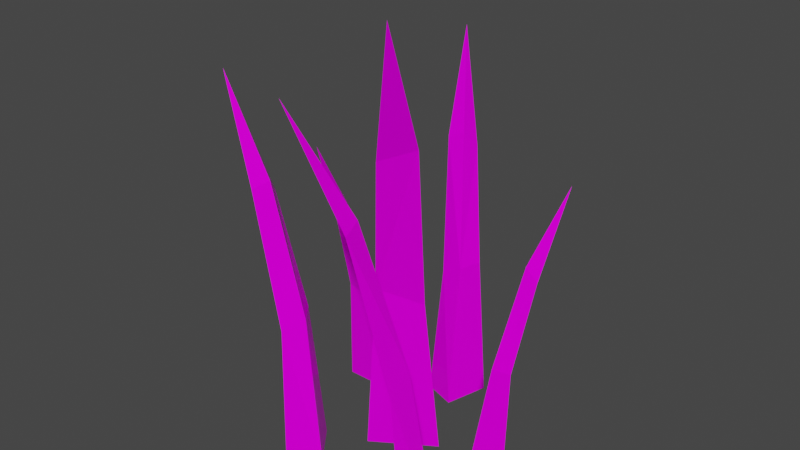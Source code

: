 # Source: Grass02.blend  (saved by Blender 2.82.7; exported with 4.5.12 LTS)
import bpy
from mathutils import Matrix  # noqa: F401  (used for matrix-valued properties, if any)

bpy.ops.wm.read_factory_settings(use_empty=True)
scene = bpy.context.scene
scene.name = 'Scene'

# ---- collections
col_collection = bpy.data.collections.new('Collection'); scene.collection.children.link(col_collection)

# ---- images (referenced by path relative to the original .blend; pixels are not part of the script)
import os
ASSET_DIR = os.environ.get("B2B_ASSET_DIR", "")  # directory of the original .blend (textures are referenced by path, not embedded)
HERE = os.path.dirname(os.path.abspath(__file__))  # packed textures are extracted next to this script under _unpacked/

def load_image(name, relpath, width, height, colorspace="sRGB"):
    """Load a texture the original file referenced (path relative to the .blend, or extracted next to this script)."""
    p = next((c for c in (os.path.join(HERE, relpath), os.path.join(ASSET_DIR, relpath)) if relpath and os.path.exists(c)), "")
    if p:
        img = bpy.data.images.load(p, check_existing=True)
        img.name = name
    else:  # same state as the original file: an image datablock whose file is absent (Cycles renders it pink)
        img = bpy.data.images.new(name, width, height)
        img.source = "FILE"
        img.filepath = "//" + (relpath or name)
    img.colorspace_settings.name = colorspace
    return img
img_0_jpg_001 = load_image('0.jpg.001', '0.jpg', 1024, 1024, 'sRGB')

# ---- materials (node trees are filled in below, after node groups)
mat_materialgrass02 = bpy.data.materials.new('MaterialGrass02')
mat_materialgrass02.use_transparent_shadow = False

# ---- material node trees
mat_materialgrass02.use_nodes = True; mat_materialgrass02.node_tree.nodes.clear()
_N = mat_materialgrass02.node_tree.nodes; _L = mat_materialgrass02.node_tree.links
n0 = _N.new('ShaderNodeOutputMaterial'); n0.name = 'Material Output'; n0.location = (300, 300)
n1 = _N.new('ShaderNodeBsdfPrincipled'); n1.name = 'Principled BSDF'; n1.location = (10, 300)
n1.distribution = 'GGX'
n1.subsurface_method = 'BURLEY'
n1.inputs[2].default_value = 0.1455
n1.inputs[3].default_value = 1.45
n1.inputs[13].default_value = 0.04545
n1.inputs[27].default_value = (0.0, 0.0, 0.0, 1.0)
n1.inputs[28].default_value = 1.0
n2 = _N.new('ShaderNodeTexImage'); n2.name = 'Image Texture'; n2.location = (-318, 227)
n2.image = img_0_jpg_001
_L.new(n1.outputs[0], n0.inputs[0])
_L.new(n2.outputs[0], n1.inputs[0])
_L.new(n2.outputs[1], n1.inputs[4])
n0.is_active_output = True

# ---- world
world_world = bpy.data.worlds.new('World'); scene.world = world_world
world_world.use_nodes = True; world_world.node_tree.nodes.clear()
_N = world_world.node_tree.nodes; _L = world_world.node_tree.links
n0 = _N.new('ShaderNodeOutputWorld'); n0.name = 'World Output'; n0.location = (300, 300)
n1 = _N.new('ShaderNodeBackground'); n1.name = 'Background'; n1.location = (10, 300)
n1.inputs[0].default_value = (0.05088, 0.05088, 0.05088, 1.0)
_L.new(n1.outputs[0], n0.inputs[0])
n0.is_active_output = True
world_world.color = (0.05088, 0.05088, 0.05088)
world_world.use_sun_shadow = False
world_world.sun_shadow_jitter_overblur = 0.0

# ---- meshes
me_circle = bpy.data.meshes.new('Circle')
me_circle.from_pydata([(-0.000283, 0.02716, 0.0), (-0.02126, -0.03284, 0.0), (0.04395, 0.009376, 0.0), (0.006777, -0.004683, 0.1995), (-0.003988, -0.03653, 0.2), (0.03751, -0.009659, 0.1846), (0.03431, -0.0472, 0.3776), (0.02524, -0.06724, 0.3563), (0.05766, -0.04625, 0.3693), (0.07265, -0.1064, 0.5049), (-0.09019, 0.07942, 0.0), (-0.1222, 0.05461, 0.0), (-0.0727, 0.05461, 0.0), (-0.09743, 0.05996, 0.127), (-0.1142, 0.04666, 0.1274), (-0.08273, 0.04666, 0.1175), (-0.09743, 0.0277, 0.2404), (-0.1092, 0.02013, 0.2269), (-0.08461, 0.02013, 0.2351), (-0.09743, -0.01722, 0.3215), (0.003694, 0.07877, 0.0), (0.01767, 0.1282, 0.0), (-0.03285, 0.09093, 0.0), (-0.003563, 0.1041, 0.1612), (0.003555, 0.1303, 0.1616), (-0.02859, 0.1066, 0.1491), (-0.02785, 0.137, 0.3051), (-0.02152, 0.1536, 0.2878), (-0.04664, 0.1351, 0.2983), (-0.06168, 0.1829, 0.408), (0.1171, -0.08804, 0.0), (0.06225, -0.07792, 0.0), (0.1077, -0.1288, 0.0), (0.09046, -0.09846, 0.1752), (0.06139, -0.0934, 0.1756), (0.09028, -0.1258, 0.1621), (0.05728, -0.1281, 0.3315), (0.03867, -0.1229, 0.3128), (0.06126, -0.1482, 0.3242), (0.01106, -0.1693, 0.4433), (0.08918, 0.001561, 0.0), (0.1283, 0.007224, 0.0), (0.08628, 0.03108, 0.0), (0.1047, 0.01461, 0.1241), (0.1254, 0.01782, 0.1245), (0.09864, 0.033, 0.1148), (0.1203, 0.04202, 0.2349), (0.1339, 0.04277, 0.2217), (0.113, 0.05464, 0.2298), (0.1419, 0.0802, 0.3142), (-0.03637, -0.08824, 0.0), (-0.06776, -0.04775, 0.0), (-0.06779, -0.1104, 0.0), (-0.061, -0.07906, 0.1608), (-0.07782, -0.05782, 0.1612), (-0.07784, -0.09767, 0.1488), (-0.1018, -0.07904, 0.3043), (-0.1114, -0.06412, 0.2872), (-0.1114, -0.09526, 0.2976), (-0.1587, -0.07901, 0.407)], [], [(0, 5, 2), (5, 1, 2), (1, 3, 0), (3, 8, 5), (8, 4, 5), (7, 3, 4), (6, 9, 8), (8, 9, 7), (7, 9, 6), (10, 15, 12), (15, 11, 12), (11, 13, 10), (13, 18, 15), (18, 14, 15), (17, 13, 14), (16, 19, 18), (18, 19, 17), (17, 19, 16), (20, 25, 22), (25, 21, 22), (21, 23, 20), (23, 28, 25), (28, 24, 25), (27, 23, 24), (26, 29, 28), (28, 29, 27), (27, 29, 26), (30, 35, 32), (35, 31, 32), (31, 33, 30), (33, 38, 35), (38, 34, 35), (37, 33, 34), (36, 39, 38), (38, 39, 37), (37, 39, 36), (40, 45, 42), (45, 41, 42), (41, 43, 40), (43, 48, 45), (48, 44, 45), (47, 43, 44), (46, 49, 48), (48, 49, 47), (47, 49, 46), (50, 55, 52), (55, 51, 52), (51, 53, 50), (53, 58, 55), (58, 54, 55), (57, 53, 54), (56, 59, 58), (58, 59, 57), (57, 59, 56), (0, 3, 5), (5, 4, 1), (1, 4, 3), (3, 6, 8), (8, 7, 4), (7, 6, 3), (10, 13, 15), (15, 14, 11), (11, 14, 13), (13, 16, 18), (18, 17, 14), (17, 16, 13), (20, 23, 25), (25, 24, 21), (21, 24, 23), (23, 26, 28), (28, 27, 24), (27, 26, 23), (30, 33, 35), (35, 34, 31), (31, 34, 33), (33, 36, 38), (38, 37, 34), (37, 36, 33), (40, 43, 45), (45, 44, 41), (41, 44, 43), (43, 46, 48), (48, 47, 44), (47, 46, 43), (50, 53, 55), (55, 54, 51), (51, 54, 53), (53, 56, 58), (58, 57, 54), (57, 56, 53)])
_uv = me_circle.uv_layers.new(name='UVMap')
_uv.uv.foreach_set('vector', [0.201, 0.1367, 0.2019, 0.1476, 0.2035, 0.137, 0.1954, 0.1547, 0.1917, 0.1652, 0.1961, 0.1652, 0.2036, 0.137, 0.2067, 0.1482, 0.2069, 0.1367, 0.2003, 0.1482, 0.2021, 0.1584, 0.2019, 0.1476, 0.1957, 0.1443, 0.1926, 0.1538, 0.1954, 0.1547, 0.2056, 0.1575, 0.2067, 0.1482, 0.205, 0.1485, 0.2011, 0.1588, 0.2035, 0.1668, 0.2021, 0.1584, 0.1957, 0.1443, 0.1952, 0.1367, 0.1935, 0.145, 0.2056, 0.1575, 0.2066, 0.1662, 0.2069, 0.1586, 0.2327, 0.1554, 0.2336, 0.1623, 0.2344, 0.1556, 0.2256, 0.1433, 0.2276, 0.1366, 0.225, 0.1365, 0.2278, 0.1557, 0.2301, 0.1628, 0.2301, 0.1554, 0.2324, 0.1627, 0.2339, 0.1692, 0.2336, 0.1623, 0.2262, 0.1499, 0.2272, 0.1439, 0.2256, 0.1433, 0.2289, 0.1688, 0.2301, 0.1628, 0.2289, 0.1629, 0.2331, 0.1695, 0.2344, 0.1745, 0.2339, 0.1692, 0.2262, 0.1499, 0.2276, 0.1548, 0.2275, 0.1495, 0.2289, 0.1688, 0.2287, 0.1744, 0.2298, 0.1694, 0.2089, 0.1366, 0.2101, 0.1452, 0.2105, 0.1366, 0.2134, 0.1511, 0.2107, 0.1595, 0.2143, 0.1595, 0.207, 0.1367, 0.2088, 0.1459, 0.2089, 0.1366, 0.2088, 0.1459, 0.2105, 0.1538, 0.2101, 0.1452, 0.2129, 0.1427, 0.2111, 0.1503, 0.2134, 0.1511, 0.2088, 0.1533, 0.2088, 0.1459, 0.2079, 0.146, 0.2095, 0.1542, 0.2103, 0.1603, 0.2105, 0.1538, 0.2129, 0.1427, 0.2115, 0.1366, 0.2111, 0.1433, 0.2143, 0.1674, 0.2143, 0.16, 0.2135, 0.1665, 0.1974, 0.1628, 0.1975, 0.1532, 0.1962, 0.1624, 0.2228, 0.1459, 0.2249, 0.137, 0.2238, 0.1366, 0.2002, 0.1627, 0.1986, 0.1527, 0.1974, 0.1628, 0.1986, 0.1527, 0.1982, 0.1438, 0.1975, 0.1532, 0.2231, 0.1554, 0.2234, 0.147, 0.2228, 0.1459, 0.2002, 0.1445, 0.1986, 0.1527, 0.2, 0.1526, 0.1992, 0.1435, 0.1998, 0.1366, 0.1982, 0.1438, 0.2231, 0.1554, 0.2249, 0.1627, 0.2238, 0.155, 0.2132, 0.1681, 0.2132, 0.16, 0.2122, 0.1672, 0.2111, 0.1602, 0.2112, 0.1669, 0.2122, 0.1603, 0.2274, 0.1661, 0.225, 0.1726, 0.2277, 0.1725, 0.2302, 0.1557, 0.2324, 0.1626, 0.2324, 0.1554, 0.2106, 0.1673, 0.2112, 0.1736, 0.2112, 0.1669, 0.2277, 0.1598, 0.2257, 0.1656, 0.2274, 0.1661, 0.2311, 0.1685, 0.2324, 0.1626, 0.2312, 0.1628, 0.2109, 0.1739, 0.2122, 0.1788, 0.2112, 0.1736, 0.2277, 0.1598, 0.2276, 0.1554, 0.2264, 0.1603, 0.2311, 0.1685, 0.2306, 0.174, 0.2319, 0.1691, 0.2179, 0.1366, 0.2188, 0.1454, 0.22, 0.137, 0.2218, 0.1513, 0.2203, 0.1601, 0.2228, 0.1597, 0.2144, 0.137, 0.2173, 0.1459, 0.2173, 0.1366, 0.2173, 0.1459, 0.219, 0.1542, 0.2188, 0.1454, 0.2221, 0.1428, 0.2201, 0.1508, 0.2218, 0.1513, 0.2157, 0.1536, 0.2173, 0.1459, 0.2157, 0.1461, 0.2181, 0.1544, 0.22, 0.1608, 0.219, 0.1542, 0.2221, 0.1428, 0.2228, 0.1366, 0.221, 0.1436, 0.2157, 0.1536, 0.2154, 0.1609, 0.2168, 0.1544, 0.201, 0.1367, 0.2003, 0.1482, 0.2019, 0.1476, 0.1954, 0.1547, 0.1926, 0.1538, 0.1917, 0.1652, 0.2036, 0.137, 0.205, 0.1485, 0.2067, 0.1482, 0.2003, 0.1482, 0.2011, 0.1588, 0.2021, 0.1584, 0.1957, 0.1443, 0.1935, 0.145, 0.1926, 0.1538, 0.2056, 0.1575, 0.2069, 0.1586, 0.2067, 0.1482, 0.2327, 0.1554, 0.2324, 0.1627, 0.2336, 0.1623, 0.2256, 0.1433, 0.2272, 0.1439, 0.2276, 0.1366, 0.2278, 0.1557, 0.2289, 0.1629, 0.2301, 0.1628, 0.2324, 0.1627, 0.2331, 0.1695, 0.2339, 0.1692, 0.2262, 0.1499, 0.2275, 0.1495, 0.2272, 0.1439, 0.2289, 0.1688, 0.2298, 0.1694, 0.2301, 0.1628, 0.2089, 0.1366, 0.2088, 0.1459, 0.2101, 0.1452, 0.2134, 0.1511, 0.2111, 0.1503, 0.2107, 0.1595, 0.207, 0.1367, 0.2079, 0.146, 0.2088, 0.1459, 0.2088, 0.1459, 0.2095, 0.1542, 0.2105, 0.1538, 0.2129, 0.1427, 0.2111, 0.1433, 0.2111, 0.1503, 0.2088, 0.1533, 0.2095, 0.1542, 0.2088, 0.1459, 0.1974, 0.1628, 0.1986, 0.1527, 0.1975, 0.1532, 0.2228, 0.1459, 0.2234, 0.147, 0.2249, 0.137, 0.2002, 0.1627, 0.2, 0.1526, 0.1986, 0.1527, 0.1986, 0.1527, 0.1992, 0.1435, 0.1982, 0.1438, 0.2231, 0.1554, 0.2238, 0.155, 0.2234, 0.147, 0.2002, 0.1445, 0.1992, 0.1435, 0.1986, 0.1527, 0.2111, 0.1602, 0.2106, 0.1673, 0.2112, 0.1669, 0.2274, 0.1661, 0.2257, 0.1656, 0.225, 0.1726, 0.2302, 0.1557, 0.2312, 0.1628, 0.2324, 0.1626, 0.2106, 0.1673, 0.2109, 0.1739, 0.2112, 0.1736, 0.2277, 0.1598, 0.2264, 0.1603, 0.2257, 0.1656, 0.2311, 0.1685, 0.2319, 0.1691, 0.2324, 0.1626, 0.2179, 0.1366, 0.2173, 0.1459, 0.2188, 0.1454, 0.2218, 0.1513, 0.2201, 0.1508, 0.2203, 0.1601, 0.2144, 0.137, 0.2157, 0.1461, 0.2173, 0.1459, 0.2173, 0.1459, 0.2181, 0.1544, 0.219, 0.1542, 0.2221, 0.1428, 0.221, 0.1436, 0.2201, 0.1508, 0.2157, 0.1536, 0.2168, 0.1544, 0.2173, 0.1459])
me_circle.materials.append(mat_materialgrass02)
me_circle.use_remesh_fix_poles = True
me_circle.use_remesh_preserve_attributes = False
me_circle.use_mirror_vertex_groups = False
me_circle.update()

# ---- objects
ob_grass02 = bpy.data.objects.new('Grass02', me_circle)

# ---- transforms, parenting, visibility, modifiers, constraints
ob_grass02.location = (0.0, 0.0, 0.0)
ob_grass02.lineart.crease_threshold = 0.0

# ---- collection membership
col_collection.objects.link(ob_grass02)

# ---- scene / render settings (as saved in the file)
scene.frame_start = 1; scene.frame_end = 250; scene.frame_set(1)
scene.render.engine = 'BLENDER_EEVEE_NEXT'
scene.cycles.use_denoising = False
scene.cycles.samples = 128
scene.cycles.sampling_pattern = 'TABULATED_SOBOL'
scene.cycles.use_adaptive_sampling = False
scene.cycles.use_light_tree = False
scene.view_settings.view_transform = 'Filmic'
bpy.context.view_layer.update()

# ---- added for rendering (the .blend has no active camera and no usable light): camera, sun
cam_auto = bpy.data.cameras.new('AutoCamera')
cam_auto.lens = 50.0
cam_auto.sensor_width = 36.0
cam_auto.clip_end = 1000.0
ob_auto_camera = bpy.data.objects.new('AutoCamera', cam_auto)
scene.collection.objects.link(ob_auto_camera)
ob_auto_camera.location = (0.625519, -0.753872, 0.75958)
ob_auto_camera.rotation_euler = (1.09748, -7.21219e-08, 0.694738)
scene.camera = ob_auto_camera
light_auto_sun = bpy.data.lights.new('AutoSun', 'SUN')
light_auto_sun.energy = 3.0
light_auto_sun.angle = 0.0523599
ob_auto_sun = bpy.data.objects.new('AutoSun', light_auto_sun)
scene.collection.objects.link(ob_auto_sun)
ob_auto_sun.rotation_euler = (0.872665, 0.174533, 0.523599)
bpy.context.view_layer.update()
